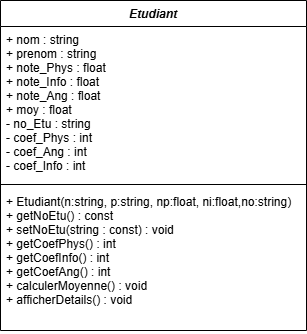

The diagram above was exported from draw.io. Its source (the exported page's mxGraphModel, read from the mxfile embedded in the PNG):
<mxGraphModel dx="1878" dy="887" grid="1" gridSize="10" guides="1" tooltips="1" connect="1" arrows="1" fold="1" page="1" pageScale="1" pageWidth="827" pageHeight="1169" math="0" shadow="0">
  <root>
    <mxCell id="0" />
    <mxCell id="1" parent="0" />
    <mxCell id="n1wDXTb1RCn4EAqBYSLJ-5" value="Etudiant" style="swimlane;fontStyle=3;align=center;verticalAlign=top;childLayout=stackLayout;horizontal=1;startSize=26;horizontalStack=0;resizeParent=1;resizeLast=0;collapsible=1;marginBottom=0;rounded=0;shadow=0;strokeWidth=1;" vertex="1" parent="1">
      <mxGeometry x="224" y="130" width="306" height="330" as="geometry">
        <mxRectangle x="230" y="140" width="160" height="26" as="alternateBounds" />
      </mxGeometry>
    </mxCell>
    <mxCell id="n1wDXTb1RCn4EAqBYSLJ-6" value="+ nom : string&#10;+ prenom : string&#10;+ note_Phys : float&#10;+ note_Info : float&#10;+ note_Ang : float&#10;+ moy : float&#10;- no_Etu : string&#10;- coef_Phys : int&#10;- coef_Ang : int&#10;- coef_Info : int&#10;" style="text;align=left;verticalAlign=top;spacingLeft=4;spacingRight=4;overflow=hidden;rotatable=0;points=[[0,0.5],[1,0.5]];portConstraint=eastwest;" vertex="1" parent="n1wDXTb1RCn4EAqBYSLJ-5">
      <mxGeometry y="26" width="306" height="154" as="geometry" />
    </mxCell>
    <mxCell id="n1wDXTb1RCn4EAqBYSLJ-7" value="" style="line;html=1;strokeWidth=1;align=left;verticalAlign=middle;spacingTop=-1;spacingLeft=3;spacingRight=3;rotatable=0;labelPosition=right;points=[];portConstraint=eastwest;" vertex="1" parent="n1wDXTb1RCn4EAqBYSLJ-5">
      <mxGeometry y="180" width="306" height="8" as="geometry" />
    </mxCell>
    <mxCell id="n1wDXTb1RCn4EAqBYSLJ-8" value="+ Etudiant(n:string, p:string, np:float, ni:float,no:string)&#10;+ getNoEtu() : const&#10;+ setNoEtu(string : const) : void&#10;+ getCoefPhys() : int&#10;+ getCoefInfo() : int&#10;+ getCoefAng() : int&#10;+ calculerMoyenne() : void&#10;+ afficherDetails() : void&#10;&#10;" style="text;align=left;verticalAlign=top;spacingLeft=4;spacingRight=4;overflow=hidden;rotatable=0;points=[[0,0.5],[1,0.5]];portConstraint=eastwest;" vertex="1" parent="n1wDXTb1RCn4EAqBYSLJ-5">
      <mxGeometry y="188" width="306" height="142" as="geometry" />
    </mxCell>
  </root>
</mxGraphModel>